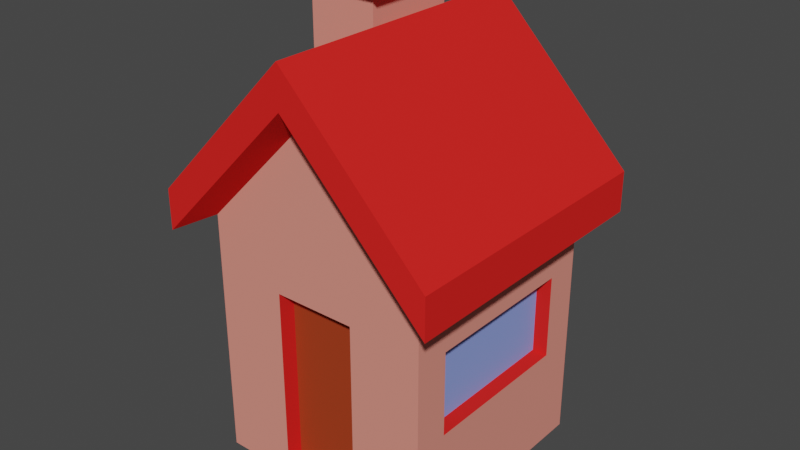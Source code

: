 # Source: House3.blend  (saved by Blender 3.3.6; exported with 4.5.12 LTS)
import bpy
from mathutils import Matrix  # noqa: F401  (used for matrix-valued properties, if any)

bpy.ops.wm.read_factory_settings(use_empty=True)
scene = bpy.context.scene
scene.name = 'Scene'

# ---- collections
col_collection = bpy.data.collections.new('Collection'); scene.collection.children.link(col_collection)

# ---- materials (node trees are filled in below, after node groups)
mat_material_003 = bpy.data.materials.new('Material.003')
mat_material_003.use_transparent_shadow = False
mat_material_004 = bpy.data.materials.new('Material.004')
mat_material_004.use_transparent_shadow = False
mat_material_005 = bpy.data.materials.new('Material.005')
mat_material_005.use_transparent_shadow = False
mat_material_006 = bpy.data.materials.new('Material.006')
mat_material_006.use_transparent_shadow = False

# ---- material node trees
mat_material_003.use_nodes = True; mat_material_003.node_tree.nodes.clear()
_N = mat_material_003.node_tree.nodes; _L = mat_material_003.node_tree.links
n0 = _N.new('ShaderNodeBsdfPrincipled'); n0.name = 'Principled BSDF'; n0.location = (10, 300)
n0.distribution = 'GGX'
n0.subsurface_method = 'RANDOM_WALK_SKIN'
n0.inputs[0].default_value = (0.8, 0.2748, 0.2168, 1.0)
n0.inputs[2].default_value = 1.0
n0.inputs[3].default_value = 1.45
n0.inputs[13].default_value = 0.0
n0.inputs[27].default_value = (0.0, 0.0, 0.0, 1.0)
n0.inputs[28].default_value = 1.0
n1 = _N.new('ShaderNodeOutputMaterial'); n1.name = 'Material Output'; n1.location = (300, 300)
_L.new(n0.outputs[0], n1.inputs[0])
n1.is_active_output = True
mat_material_004.use_nodes = True; mat_material_004.node_tree.nodes.clear()
_N = mat_material_004.node_tree.nodes; _L = mat_material_004.node_tree.links
n0 = _N.new('ShaderNodeBsdfPrincipled'); n0.name = 'Principled BSDF'; n0.location = (10, 300)
n0.distribution = 'GGX'
n0.subsurface_method = 'RANDOM_WALK_SKIN'
n0.inputs[0].default_value = (0.8, 0.02112, 0.01846, 1.0)
n0.inputs[2].default_value = 1.0
n0.inputs[3].default_value = 1.45
n0.inputs[13].default_value = 0.0
n0.inputs[27].default_value = (0.0, 0.0, 0.0, 1.0)
n0.inputs[28].default_value = 1.0
n1 = _N.new('ShaderNodeOutputMaterial'); n1.name = 'Material Output'; n1.location = (300, 300)
_L.new(n0.outputs[0], n1.inputs[0])
n1.is_active_output = True
mat_material_005.use_nodes = True; mat_material_005.node_tree.nodes.clear()
_N = mat_material_005.node_tree.nodes; _L = mat_material_005.node_tree.links
n0 = _N.new('ShaderNodeBsdfPrincipled'); n0.name = 'Principled BSDF'; n0.location = (10, 300)
n0.distribution = 'GGX'
n0.subsurface_method = 'RANDOM_WALK_SKIN'
n0.inputs[0].default_value = (0.3672, 0.04929, 0.01549, 1.0)
n0.inputs[2].default_value = 1.0
n0.inputs[3].default_value = 1.45
n0.inputs[13].default_value = 0.0
n0.inputs[27].default_value = (0.0, 0.0, 0.0, 1.0)
n0.inputs[28].default_value = 1.0
n1 = _N.new('ShaderNodeOutputMaterial'); n1.name = 'Material Output'; n1.location = (300, 300)
_L.new(n0.outputs[0], n1.inputs[0])
n1.is_active_output = True
mat_material_006.use_nodes = True; mat_material_006.node_tree.nodes.clear()
_N = mat_material_006.node_tree.nodes; _L = mat_material_006.node_tree.links
n0 = _N.new('ShaderNodeBsdfPrincipled'); n0.name = 'Principled BSDF'; n0.location = (10, 300)
n0.distribution = 'GGX'
n0.subsurface_method = 'RANDOM_WALK_SKIN'
n0.inputs[0].default_value = (0.2602, 0.343, 0.8, 1.0)
n0.inputs[2].default_value = 1.0
n0.inputs[3].default_value = 1.45
n0.inputs[13].default_value = 0.0
n0.inputs[27].default_value = (0.0, 0.0, 0.0, 1.0)
n0.inputs[28].default_value = 1.0
n1 = _N.new('ShaderNodeOutputMaterial'); n1.name = 'Material Output'; n1.location = (300, 300)
_L.new(n0.outputs[0], n1.inputs[0])
n1.is_active_output = True

# ---- world
world_world = bpy.data.worlds.new('World'); scene.world = world_world
world_world.use_nodes = True; world_world.node_tree.nodes.clear()
_N = world_world.node_tree.nodes; _L = world_world.node_tree.links
n0 = _N.new('ShaderNodeOutputWorld'); n0.name = 'World Output'; n0.location = (300, 300)
n1 = _N.new('ShaderNodeBackground'); n1.name = 'Background'; n1.location = (10, 300)
n1.inputs[0].default_value = (0.05088, 0.05088, 0.05088, 1.0)
_L.new(n1.outputs[0], n0.inputs[0])
n0.is_active_output = True
world_world.color = (0.05088, 0.05088, 0.05088)
world_world.use_sun_shadow = False
world_world.sun_shadow_jitter_overblur = 0.0

# ---- meshes
me_cube_002 = bpy.data.meshes.new('Cube.002')
me_cube_002.from_pydata([(-0.3611, -1.0, -0.1259), (-1.0, -1.0, 1.99), (-1.0, 0.7416, 0.6564), (-1.0, 1.0, 1.99), (0.3611, -1.0, -0.1259), (1.0, -1.0, 1.99), (1.0, 0.6922, 0.6736), (1.0, 1.0, 1.99), (0.0, 1.0, -0.2103), (0.0, 1.0, 3.015), (0.0, -1.0, -0.1259), (0.0, -1.0, 3.015), (0.0, 1.0, 1.601), (0.0, -1.0, 1.601), (0.3611, -1.0, 1.516), (1.0, 0.6922, 1.41), (-1.0, 0.7416, 1.377), (-0.3611, -1.0, 1.516), (-1.251, -1.251, 1.869), (-1.251, 1.251, 1.869), (0.0, 1.251, 3.151), (1.251, 1.251, 1.869), (1.251, -1.251, 1.869), (0.0, -1.251, 3.151), (-0.3142, 0.9287, 3.183), (-0.9365, 0.0646, 2.545), (-0.9365, 0.9287, 2.545), (1.251, 1.251, 2.222), (1.251, -1.251, 2.222), (-0.3142, 0.0646, 3.183), (1.0, -0.6922, 1.41), (1.0, -0.6922, 0.6736), (0.0, -1.0, -0.2103), (-1.0, -0.7416, 0.6564), (-1.0, -0.7416, 1.377), (0.0, -1.0, 1.516), (0.0, -0.8489, 1.516), (0.0, -0.8489, -0.1259), (0.3611, -0.8489, 1.516), (0.3611, -0.8489, -0.1259), (-0.3611, -0.8489, -0.1259), (-0.3611, -0.8489, 1.516), (1.0, 1.0, 1.601), (1.0, 1.0, -0.2103), (1.0, -1.0, -0.2103), (1.0, -1.0, 1.601), (0.8668, 0.6922, 1.41), (0.8668, 0.6922, 0.6736), (0.8668, -0.6922, 0.6736), (0.8668, -0.6922, 1.41), (-1.0, 1.0, -0.2103), (-1.0, -1.0, -0.2103), (-1.0, 1.0, 1.601), (-1.0, -1.0, 1.601), (-0.815, 0.7416, 0.6564), (-0.815, -0.7416, 0.6564), (-0.815, 0.7416, 1.377), (-0.815, -0.7416, 1.377), (-1.251, -1.251, 2.222), (-1.251, 1.251, 2.222), (0.0, -1.251, 3.505), (0.0, 1.251, 3.505), (-0.9365, 0.0646, 3.87), (-0.9365, 0.9287, 3.87), (-0.3142, 0.0646, 3.87), (-0.3142, 0.9287, 3.87), (-0.3142, 0.9287, 3.715), (-0.3142, 0.0646, 3.715), (-0.9365, 0.0646, 3.715), (-0.9365, 0.9287, 3.715), (-1.102, -0.1014, 3.87), (-1.102, 1.095, 3.87), (-0.1482, -0.1014, 3.87), (-0.1482, 1.095, 3.87), (-0.1482, 1.095, 3.715), (-1.102, 1.095, 3.715), (-0.1482, -0.1014, 3.715), (-1.102, -0.1014, 3.715)], [], [(53, 1, 3, 52), (12, 9, 7, 42), (42, 7, 5, 45), (13, 11, 1, 53), (8, 43, 44, 32), (10, 4, 39, 37), (50, 52, 12, 8), (50, 8, 32, 51), (45, 5, 11, 13), (52, 3, 9, 12), (1, 11, 23, 18), (3, 1, 18, 19), (9, 3, 19, 20), (11, 5, 22, 23), (5, 7, 21, 22), (7, 9, 20, 21), (22, 21, 27, 28), (21, 20, 61, 27), (62, 63, 71, 70), (27, 61, 60, 28), (23, 22, 28, 60), (20, 19, 59, 61), (19, 18, 58, 59), (18, 23, 60, 58), (17, 0, 40, 41), (15, 30, 49, 46), (8, 12, 42, 43), (33, 34, 57, 55), (14, 4, 44, 45), (4, 10, 32, 44), (10, 0, 51, 32), (0, 17, 53, 51), (35, 14, 45, 13), (17, 35, 13, 53), (39, 38, 36, 37), (37, 36, 41, 40), (14, 35, 36, 38), (0, 10, 37, 40), (4, 14, 38, 39), (35, 17, 41, 36), (15, 6, 43, 42), (6, 31, 44, 43), (31, 30, 45, 44), (30, 15, 42, 45), (47, 46, 49, 48), (31, 6, 47, 48), (30, 31, 48, 49), (6, 15, 46, 47), (33, 2, 50, 51), (2, 16, 52, 50), (34, 33, 51, 53), (16, 34, 53, 52), (55, 57, 56, 54), (2, 33, 55, 54), (34, 16, 56, 57), (16, 2, 54, 56), (25, 26, 59, 58), (29, 25, 58, 60), (26, 24, 61, 59), (24, 29, 60, 61), (65, 63, 62, 64), (63, 65, 73, 71), (66, 69, 75, 74), (67, 66, 74, 76), (26, 25, 68, 69), (24, 26, 69, 66), (25, 29, 67, 68), (29, 24, 66, 67), (76, 74, 73, 72), (77, 76, 72, 70), (74, 75, 71, 73), (75, 77, 70, 71), (68, 67, 76, 77), (65, 64, 72, 73), (69, 68, 77, 75), (64, 62, 70, 72)])
me_cube_002.polygons.foreach_set('material_index', [0, 0, 0, 0, 0, 1, 0, 0, 0, 0, 1, 1, 1, 1, 1, 1, 1, 1, 1, 1, 1, 1, 1, 1, 1, 1, 0, 1, 0, 0, 0, 0, 0, 0, 2, 2, 1, 1, 1, 1, 0, 0, 0, 0, 3, 1, 1, 1, 0, 0, 0, 0, 3, 1, 1, 1, 1, 1, 1, 1, 1, 1, 1, 1, 0, 0, 0, 0, 1, 1, 1, 1, 1, 1, 1, 1])
_uv = me_cube_002.uv_layers.new(name='UVMap')
_uv.uv.foreach_set('vector', [0.5, 0.0, 0.625, 0.0, 0.625, 0.25, 0.5, 0.25, 0.5, 0.375, 0.625, 0.375, 0.625, 0.5, 0.5, 0.5, 0.5, 0.5, 0.625, 0.5, 0.625, 0.75, 0.5, 0.75, 0.5, 0.875, 0.625, 0.875, 0.625, 1.0, 0.5, 1.0, 0.25, 0.5, 0.375, 0.5, 0.375, 0.75, 0.25, 0.75, 0.3808, 0.875, 0.3808, 0.7605, 0.3808, 0.7605, 0.3808, 0.875, 0.375, 0.25, 0.5, 0.25, 0.5, 0.375, 0.375, 0.375, 0.125, 0.5, 0.25, 0.5, 0.25, 0.75, 0.125, 0.75, 0.5, 0.75, 0.625, 0.75, 0.625, 0.875, 0.5, 0.875, 0.5, 0.25, 0.625, 0.25, 0.625, 0.375, 0.5, 0.375, 0.625, 1.0, 0.625, 0.875, 0.625, 0.875, 0.625, 1.0, 0.625, 0.25, 0.625, 0.0, 0.625, 0.0, 0.625, 0.25, 0.625, 0.375, 0.625, 0.25, 0.625, 0.25, 0.625, 0.375, 0.625, 0.875, 0.625, 0.75, 0.625, 0.75, 0.625, 0.875, 0.625, 0.75, 0.625, 0.5, 0.625, 0.5, 0.625, 0.75, 0.625, 0.5, 0.625, 0.375, 0.625, 0.375, 0.625, 0.5, 0.625, 0.75, 0.625, 0.5, 0.625, 0.5, 0.625, 0.75, 0.625, 0.5, 0.625, 0.375, 0.625, 0.375, 0.625, 0.5, 0.8436, 0.705, 0.8436, 0.545, 0.8436, 0.545, 0.8436, 0.705, 0.625, 0.5, 0.75, 0.5, 0.75, 0.75, 0.625, 0.75, 0.625, 0.875, 0.625, 0.75, 0.625, 0.75, 0.625, 0.875, 0.625, 0.375, 0.625, 0.25, 0.625, 0.25, 0.625, 0.375, 0.625, 0.25, 0.625, 0.0, 0.625, 0.0, 0.625, 0.25, 0.625, 1.0, 0.625, 0.875, 0.625, 0.875, 0.625, 1.0, 0.4942, 0.9895, 0.3808, 0.9895, 0.3808, 0.9895, 0.4942, 0.9895, 0.4788, 0.5385, 0.4788, 0.7115, 0.4788, 0.7115, 0.4788, 0.5385, 0.375, 0.375, 0.5, 0.375, 0.5, 0.5, 0.375, 0.5, 0.3928, 0.0323, 0.4822, 0.0323, 0.4822, 0.0323, 0.3928, 0.0323, 0.4942, 0.7605, 0.3808, 0.7605, 0.375, 0.75, 0.5, 0.75, 0.3808, 0.7605, 0.3808, 0.875, 0.375, 0.875, 0.375, 0.75, 0.3808, 0.875, 0.3808, 0.9895, 0.375, 1.0, 0.375, 0.875, 0.3808, 0.9895, 0.4942, 0.9895, 0.5, 1.0, 0.375, 1.0, 0.4942, 0.875, 0.4942, 0.7605, 0.5, 0.75, 0.5, 0.875, 0.4942, 0.9895, 0.4942, 0.875, 0.5, 0.875, 0.5, 1.0, 0.3808, 0.7605, 0.4942, 0.7605, 0.4942, 0.875, 0.3808, 0.875, 0.3808, 0.875, 0.4942, 0.875, 0.4942, 0.9895, 0.3808, 0.9895, 0.4942, 0.7605, 0.4942, 0.875, 0.4942, 0.875, 0.4942, 0.7605, 0.3808, 0.9895, 0.3808, 0.875, 0.3808, 0.875, 0.3808, 0.9895, 0.3808, 0.7605, 0.4942, 0.7605, 0.4942, 0.7605, 0.3808, 0.7605, 0.4942, 0.875, 0.4942, 0.9895, 0.4942, 0.9895, 0.4942, 0.875, 0.4788, 0.5385, 0.3962, 0.5385, 0.375, 0.5, 0.5, 0.5, 0.3962, 0.5385, 0.3962, 0.7115, 0.375, 0.75, 0.375, 0.5, 0.3962, 0.7115, 0.4788, 0.7115, 0.5, 0.75, 0.375, 0.75, 0.4788, 0.7115, 0.4788, 0.5385, 0.5, 0.5, 0.5, 0.75, 0.3962, 0.5385, 0.4788, 0.5385, 0.4788, 0.7115, 0.3962, 0.7115, 0.3962, 0.7115, 0.3962, 0.5385, 0.3962, 0.5385, 0.3962, 0.7115, 0.4788, 0.7115, 0.3962, 0.7115, 0.3962, 0.7115, 0.4788, 0.7115, 0.3962, 0.5385, 0.4788, 0.5385, 0.4788, 0.5385, 0.3962, 0.5385, 0.3928, 0.0323, 0.3928, 0.2177, 0.375, 0.25, 0.375, 0.0, 0.3928, 0.2177, 0.4822, 0.2177, 0.5, 0.25, 0.375, 0.25, 0.4822, 0.0323, 0.3928, 0.0323, 0.375, 0.0, 0.5, 0.0, 0.4822, 0.2177, 0.4822, 0.0323, 0.5, 0.0, 0.5, 0.25, 0.3928, 0.0323, 0.4822, 0.0323, 0.4822, 0.2177, 0.3928, 0.2177, 0.3928, 0.2177, 0.3928, 0.0323, 0.3928, 0.0323, 0.3928, 0.2177, 0.4822, 0.0323, 0.4822, 0.2177, 0.4822, 0.2177, 0.4822, 0.0323, 0.4822, 0.2177, 0.3928, 0.2177, 0.3928, 0.2177, 0.4822, 0.2177, 0.8436, 0.705, 0.8436, 0.545, 0.875, 0.5, 0.875, 0.75, 0.7814, 0.705, 0.8436, 0.705, 0.875, 0.75, 0.75, 0.75, 0.8436, 0.545, 0.7814, 0.545, 0.75, 0.5, 0.875, 0.5, 0.7814, 0.545, 0.7814, 0.705, 0.75, 0.75, 0.75, 0.5, 0.7814, 0.545, 0.8436, 0.545, 0.8436, 0.705, 0.7814, 0.705, 0.8436, 0.545, 0.7814, 0.545, 0.7814, 0.545, 0.8436, 0.545, 0.7814, 0.545, 0.8436, 0.545, 0.8436, 0.545, 0.7814, 0.545, 0.7814, 0.705, 0.7814, 0.545, 0.7814, 0.545, 0.7814, 0.705, 0.8436, 0.545, 0.8436, 0.705, 0.8436, 0.705, 0.8436, 0.545, 0.7814, 0.545, 0.8436, 0.545, 0.8436, 0.545, 0.7814, 0.545, 0.8436, 0.705, 0.7814, 0.705, 0.7814, 0.705, 0.8436, 0.705, 0.7814, 0.705, 0.7814, 0.545, 0.7814, 0.545, 0.7814, 0.705, 0.7814, 0.705, 0.7814, 0.545, 0.7814, 0.545, 0.7814, 0.705, 0.8436, 0.705, 0.7814, 0.705, 0.7814, 0.705, 0.8436, 0.705, 0.7814, 0.545, 0.8436, 0.545, 0.8436, 0.545, 0.7814, 0.545, 0.8436, 0.545, 0.8436, 0.705, 0.8436, 0.705, 0.8436, 0.545, 0.8436, 0.705, 0.7814, 0.705, 0.7814, 0.705, 0.8436, 0.705, 0.7814, 0.545, 0.7814, 0.705, 0.7814, 0.705, 0.7814, 0.545, 0.8436, 0.545, 0.8436, 0.705, 0.8436, 0.705, 0.8436, 0.545, 0.7814, 0.705, 0.8436, 0.705, 0.8436, 0.705, 0.7814, 0.705])
me_cube_002.materials.append(mat_material_003)
me_cube_002.materials.append(mat_material_004)
me_cube_002.materials.append(mat_material_005)
me_cube_002.materials.append(mat_material_006)
me_cube_002.update()

# ---- objects
ob_cube = bpy.data.objects.new('Cube', me_cube_002)

# ---- transforms, parenting, visibility, modifiers, constraints
ob_cube.location = (0.0, 0.0, 0.0)

# ---- collection membership
col_collection.objects.link(ob_cube)

# ---- scene / render settings (as saved in the file)
scene.frame_start = 1; scene.frame_end = 250; scene.frame_set(1)
scene.render.engine = 'BLENDER_EEVEE_NEXT'
scene.cycles.sampling_pattern = 'TABULATED_SOBOL'
scene.cycles.use_light_tree = False
scene.view_settings.view_transform = 'Filmic'
bpy.context.view_layer.update()

# ---- added for rendering (the .blend has no active camera and no usable light): camera, sun
cam_auto = bpy.data.cameras.new('AutoCamera')
cam_auto.lens = 50.0
cam_auto.sensor_width = 36.0
cam_auto.clip_end = 1000.0
ob_auto_camera = bpy.data.objects.new('AutoCamera', cam_auto)
scene.collection.objects.link(ob_auto_camera)
ob_auto_camera.location = (4.99636, -5.99563, 5.82686)
ob_auto_camera.rotation_euler = (1.09748, -7.21219e-08, 0.694738)
scene.camera = ob_auto_camera
light_auto_sun = bpy.data.lights.new('AutoSun', 'SUN')
light_auto_sun.energy = 3.0
light_auto_sun.angle = 0.0523599
ob_auto_sun = bpy.data.objects.new('AutoSun', light_auto_sun)
scene.collection.objects.link(ob_auto_sun)
ob_auto_sun.rotation_euler = (0.872665, 0.174533, 0.523599)
bpy.context.view_layer.update()

